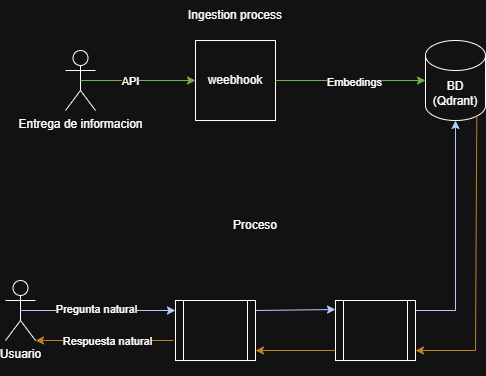

The diagram above was exported from draw.io. Its source (the exported page's mxGraphModel, read from the mxfile embedded in the PNG):
<mxGraphModel dx="1426" dy="783" grid="1" gridSize="10" guides="1" tooltips="1" connect="1" arrows="1" fold="1" page="1" pageScale="1" pageWidth="827" pageHeight="1169" math="0" shadow="0">
  <root>
    <mxCell id="0" />
    <mxCell id="1" parent="0" />
    <mxCell id="U69dCP8j30OKxpc6JIgv-1" value="Entrega de informacion" style="shape=umlActor;verticalLabelPosition=bottom;verticalAlign=top;html=1;outlineConnect=0;" parent="1" vertex="1">
      <mxGeometry x="240" y="60" width="30" height="60" as="geometry" />
    </mxCell>
    <mxCell id="U69dCP8j30OKxpc6JIgv-3" value="" style="endArrow=classic;html=1;rounded=0;exitX=0.5;exitY=0.5;exitDx=0;exitDy=0;exitPerimeter=0;entryX=0;entryY=0.5;entryDx=0;entryDy=0;fillColor=#60a917;strokeColor=#2D7600;" parent="1" source="U69dCP8j30OKxpc6JIgv-1" target="U69dCP8j30OKxpc6JIgv-4" edge="1">
      <mxGeometry width="50" height="50" relative="1" as="geometry">
        <mxPoint x="540" y="410" as="sourcePoint" />
        <mxPoint x="460" y="90" as="targetPoint" />
      </mxGeometry>
    </mxCell>
    <mxCell id="U69dCP8j30OKxpc6JIgv-5" value="API" style="edgeLabel;html=1;align=center;verticalAlign=middle;resizable=0;points=[];" parent="U69dCP8j30OKxpc6JIgv-3" vertex="1" connectable="0">
      <mxGeometry x="-0.1415" relative="1" as="geometry">
        <mxPoint as="offset" />
      </mxGeometry>
    </mxCell>
    <mxCell id="U69dCP8j30OKxpc6JIgv-4" value="weebhook" style="whiteSpace=wrap;html=1;aspect=fixed;" parent="1" vertex="1">
      <mxGeometry x="370" y="50" width="80" height="80" as="geometry" />
    </mxCell>
    <mxCell id="U69dCP8j30OKxpc6JIgv-6" value="BD&lt;div&gt;(Qdrant)&lt;/div&gt;" style="shape=cylinder3;whiteSpace=wrap;html=1;boundedLbl=1;backgroundOutline=1;size=15;" parent="1" vertex="1">
      <mxGeometry x="600" y="50" width="60" height="80" as="geometry" />
    </mxCell>
    <mxCell id="U69dCP8j30OKxpc6JIgv-7" value="" style="endArrow=classic;html=1;rounded=0;exitX=1;exitY=0.5;exitDx=0;exitDy=0;entryX=0;entryY=0.5;entryDx=0;entryDy=0;entryPerimeter=0;fillColor=#60a917;strokeColor=#2D7600;" parent="1" source="U69dCP8j30OKxpc6JIgv-4" target="U69dCP8j30OKxpc6JIgv-6" edge="1">
      <mxGeometry width="50" height="50" relative="1" as="geometry">
        <mxPoint x="540" y="410" as="sourcePoint" />
        <mxPoint x="590" y="360" as="targetPoint" />
      </mxGeometry>
    </mxCell>
    <mxCell id="U69dCP8j30OKxpc6JIgv-8" value="Embedings" style="edgeLabel;html=1;align=center;verticalAlign=middle;resizable=0;points=[];" parent="U69dCP8j30OKxpc6JIgv-7" vertex="1" connectable="0">
      <mxGeometry x="0.0375" y="-1" relative="1" as="geometry">
        <mxPoint as="offset" />
      </mxGeometry>
    </mxCell>
    <mxCell id="U69dCP8j30OKxpc6JIgv-9" value="Usuario&lt;div&gt;&lt;br&gt;&lt;/div&gt;" style="shape=umlActor;verticalLabelPosition=bottom;verticalAlign=top;html=1;outlineConnect=0;" parent="1" vertex="1">
      <mxGeometry x="180" y="290" width="30" height="60" as="geometry" />
    </mxCell>
    <mxCell id="U69dCP8j30OKxpc6JIgv-17" value="" style="endArrow=classic;html=1;rounded=0;exitX=0.5;exitY=0.5;exitDx=0;exitDy=0;exitPerimeter=0;entryX=0;entryY=0.5;entryDx=0;entryDy=0;fillColor=#0050ef;strokeColor=#001DBC;" parent="1" source="U69dCP8j30OKxpc6JIgv-9" edge="1">
      <mxGeometry width="50" height="50" relative="1" as="geometry">
        <mxPoint x="230" y="416" as="sourcePoint" />
        <mxPoint x="350" y="320" as="targetPoint" />
      </mxGeometry>
    </mxCell>
    <mxCell id="U69dCP8j30OKxpc6JIgv-27" value="Pregunta natural" style="edgeLabel;html=1;align=center;verticalAlign=middle;resizable=0;points=[];" parent="U69dCP8j30OKxpc6JIgv-17" vertex="1" connectable="0">
      <mxGeometry x="-0.0323" y="2" relative="1" as="geometry">
        <mxPoint as="offset" />
      </mxGeometry>
    </mxCell>
    <mxCell id="U69dCP8j30OKxpc6JIgv-18" value="" style="endArrow=classic;html=1;rounded=0;exitX=1;exitY=0.5;exitDx=0;exitDy=0;entryX=0;entryY=0.15;entryDx=0;entryDy=0;fillColor=#0050ef;strokeColor=#001DBC;entryPerimeter=0;" parent="1" target="HraBd9G3dGGFIvQvqbqt-3" edge="1">
      <mxGeometry width="50" height="50" relative="1" as="geometry">
        <mxPoint x="430" y="320" as="sourcePoint" />
        <mxPoint x="510" y="320" as="targetPoint" />
      </mxGeometry>
    </mxCell>
    <mxCell id="U69dCP8j30OKxpc6JIgv-20" value="" style="endArrow=classic;html=1;rounded=0;exitX=1;exitY=0.5;exitDx=0;exitDy=0;entryX=0.5;entryY=1;entryDx=0;entryDy=0;entryPerimeter=0;fillColor=#0050ef;strokeColor=#001DBC;" parent="1" target="U69dCP8j30OKxpc6JIgv-6" edge="1">
      <mxGeometry width="50" height="50" relative="1" as="geometry">
        <mxPoint x="590" y="320" as="sourcePoint" />
        <mxPoint x="660" y="320" as="targetPoint" />
        <Array as="points">
          <mxPoint x="630" y="320" />
        </Array>
      </mxGeometry>
    </mxCell>
    <mxCell id="U69dCP8j30OKxpc6JIgv-23" value="" style="endArrow=classic;html=1;rounded=0;exitX=0.855;exitY=1;exitDx=0;exitDy=-4.35;exitPerimeter=0;entryX=1;entryY=1;entryDx=0;entryDy=0;entryPerimeter=0;fillColor=#f0a30a;strokeColor=#BD7000;" parent="1" source="U69dCP8j30OKxpc6JIgv-6" edge="1">
      <mxGeometry width="50" height="50" relative="1" as="geometry">
        <mxPoint x="490" y="380" as="sourcePoint" />
        <mxPoint x="590" y="360" as="targetPoint" />
        <Array as="points">
          <mxPoint x="650" y="360" />
        </Array>
      </mxGeometry>
    </mxCell>
    <mxCell id="U69dCP8j30OKxpc6JIgv-24" value="" style="endArrow=classic;html=1;rounded=0;entryX=1;entryY=1;entryDx=0;entryDy=0;entryPerimeter=0;fillColor=#f0a30a;strokeColor=#BD7000;" parent="1" target="U69dCP8j30OKxpc6JIgv-9" edge="1">
      <mxGeometry width="50" height="50" relative="1" as="geometry">
        <mxPoint x="348" y="350" as="sourcePoint" />
        <mxPoint x="280" y="340" as="targetPoint" />
      </mxGeometry>
    </mxCell>
    <mxCell id="U69dCP8j30OKxpc6JIgv-25" value="Respuesta natural" style="edgeLabel;html=1;align=center;verticalAlign=middle;resizable=0;points=[];" parent="U69dCP8j30OKxpc6JIgv-24" vertex="1" connectable="0">
      <mxGeometry x="-0.0256" relative="1" as="geometry">
        <mxPoint as="offset" />
      </mxGeometry>
    </mxCell>
    <mxCell id="U69dCP8j30OKxpc6JIgv-26" value="" style="endArrow=classic;html=1;rounded=0;entryX=1;entryY=1;entryDx=0;entryDy=0;exitX=0;exitY=1;exitDx=0;exitDy=0;fillColor=#f0a30a;strokeColor=#BD7000;" parent="1" edge="1">
      <mxGeometry width="50" height="50" relative="1" as="geometry">
        <mxPoint x="510" y="360" as="sourcePoint" />
        <mxPoint x="430" y="360" as="targetPoint" />
      </mxGeometry>
    </mxCell>
    <mxCell id="HraBd9G3dGGFIvQvqbqt-1" value="" style="shape=process;whiteSpace=wrap;html=1;backgroundOutline=1;" parent="1" vertex="1">
      <mxGeometry x="350" y="310" width="80" height="60" as="geometry" />
    </mxCell>
    <mxCell id="HraBd9G3dGGFIvQvqbqt-3" value="" style="shape=process;whiteSpace=wrap;html=1;backgroundOutline=1;" parent="1" vertex="1">
      <mxGeometry x="510" y="310" width="80" height="60" as="geometry" />
    </mxCell>
    <mxCell id="HraBd9G3dGGFIvQvqbqt-4" value="Ingestion process" style="text;html=1;whiteSpace=wrap;strokeColor=none;fillColor=none;align=center;verticalAlign=middle;rounded=0;" parent="1" vertex="1">
      <mxGeometry x="340" y="10" width="140" height="30" as="geometry" />
    </mxCell>
    <mxCell id="HraBd9G3dGGFIvQvqbqt-5" value="Proceso" style="text;html=1;whiteSpace=wrap;strokeColor=none;fillColor=none;align=center;verticalAlign=middle;rounded=0;" parent="1" vertex="1">
      <mxGeometry x="400" y="220" width="60" height="30" as="geometry" />
    </mxCell>
  </root>
</mxGraphModel>